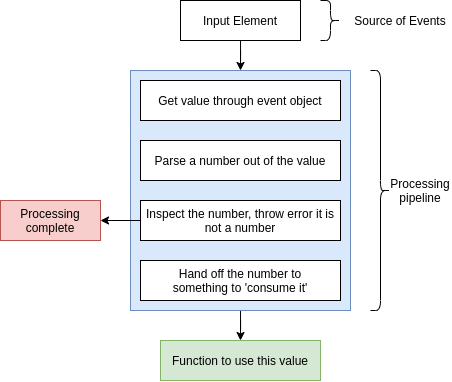

The diagram above was exported from draw.io. Its source (the exported page's mxGraphModel, read from the mxfile embedded in the PNG):
<mxGraphModel dx="931" dy="500" grid="1" gridSize="10" guides="1" tooltips="1" connect="1" arrows="1" fold="1" page="1" pageScale="1" pageWidth="850" pageHeight="1100" math="0" shadow="0">
  <root>
    <mxCell id="0" />
    <mxCell id="1" parent="0" />
    <mxCell id="5-rqjUUrrNqR20KBiulv-22" style="edgeStyle=orthogonalEdgeStyle;rounded=0;orthogonalLoop=1;jettySize=auto;html=1;entryX=0.5;entryY=0;entryDx=0;entryDy=0;" edge="1" parent="1" source="5-rqjUUrrNqR20KBiulv-20" target="5-rqjUUrrNqR20KBiulv-19">
      <mxGeometry relative="1" as="geometry" />
    </mxCell>
    <mxCell id="5-rqjUUrrNqR20KBiulv-20" value="" style="rounded=0;whiteSpace=wrap;html=1;fillColor=#dae8fc;strokeColor=#6c8ebf;" vertex="1" parent="1">
      <mxGeometry x="190" y="110" width="220" height="240" as="geometry" />
    </mxCell>
    <mxCell id="5-rqjUUrrNqR20KBiulv-21" style="edgeStyle=orthogonalEdgeStyle;rounded=0;orthogonalLoop=1;jettySize=auto;html=1;entryX=0.5;entryY=0;entryDx=0;entryDy=0;" edge="1" parent="1" source="5-rqjUUrrNqR20KBiulv-12" target="5-rqjUUrrNqR20KBiulv-20">
      <mxGeometry relative="1" as="geometry" />
    </mxCell>
    <mxCell id="5-rqjUUrrNqR20KBiulv-12" value="Input Element" style="rounded=0;whiteSpace=wrap;html=1;" vertex="1" parent="1">
      <mxGeometry x="240" y="40" width="120" height="40" as="geometry" />
    </mxCell>
    <mxCell id="5-rqjUUrrNqR20KBiulv-13" value="" style="shape=curlyBracket;whiteSpace=wrap;html=1;rounded=1;rotation=-180;" vertex="1" parent="1">
      <mxGeometry x="380" y="40" width="20" height="40" as="geometry" />
    </mxCell>
    <mxCell id="5-rqjUUrrNqR20KBiulv-14" value="Source of Events" style="text;html=1;strokeColor=none;fillColor=none;align=center;verticalAlign=middle;whiteSpace=wrap;rounded=0;" vertex="1" parent="1">
      <mxGeometry x="410" y="50" width="100" height="20" as="geometry" />
    </mxCell>
    <mxCell id="5-rqjUUrrNqR20KBiulv-15" value="Get value through event object" style="rounded=0;whiteSpace=wrap;html=1;" vertex="1" parent="1">
      <mxGeometry x="200" y="120" width="200" height="40" as="geometry" />
    </mxCell>
    <mxCell id="5-rqjUUrrNqR20KBiulv-16" value="Parse a number out of the value" style="rounded=0;whiteSpace=wrap;html=1;" vertex="1" parent="1">
      <mxGeometry x="200" y="180" width="200" height="40" as="geometry" />
    </mxCell>
    <mxCell id="5-rqjUUrrNqR20KBiulv-26" style="edgeStyle=orthogonalEdgeStyle;rounded=0;orthogonalLoop=1;jettySize=auto;html=1;entryX=1;entryY=0.5;entryDx=0;entryDy=0;" edge="1" parent="1" source="5-rqjUUrrNqR20KBiulv-17" target="5-rqjUUrrNqR20KBiulv-25">
      <mxGeometry relative="1" as="geometry" />
    </mxCell>
    <mxCell id="5-rqjUUrrNqR20KBiulv-17" value="Inspect the number, throw error it is not a number" style="rounded=0;whiteSpace=wrap;html=1;" vertex="1" parent="1">
      <mxGeometry x="200" y="240" width="200" height="40" as="geometry" />
    </mxCell>
    <mxCell id="5-rqjUUrrNqR20KBiulv-18" value="Hand off the number to&lt;br&gt;something to 'consume it'" style="rounded=0;whiteSpace=wrap;html=1;" vertex="1" parent="1">
      <mxGeometry x="200" y="300" width="200" height="40" as="geometry" />
    </mxCell>
    <mxCell id="5-rqjUUrrNqR20KBiulv-19" value="Function to use this value" style="rounded=0;whiteSpace=wrap;html=1;fillColor=#d5e8d4;strokeColor=#82b366;" vertex="1" parent="1">
      <mxGeometry x="220" y="380" width="160" height="40" as="geometry" />
    </mxCell>
    <mxCell id="5-rqjUUrrNqR20KBiulv-23" value="" style="shape=curlyBracket;whiteSpace=wrap;html=1;rounded=1;rotation=-180;" vertex="1" parent="1">
      <mxGeometry x="430" y="110" width="20" height="240" as="geometry" />
    </mxCell>
    <mxCell id="5-rqjUUrrNqR20KBiulv-24" value="Processing&lt;br&gt;pipeline" style="text;html=1;strokeColor=none;fillColor=none;align=center;verticalAlign=middle;whiteSpace=wrap;rounded=0;" vertex="1" parent="1">
      <mxGeometry x="460" y="220" width="40" height="20" as="geometry" />
    </mxCell>
    <mxCell id="5-rqjUUrrNqR20KBiulv-25" value="Processing&lt;br&gt;complete" style="rounded=0;whiteSpace=wrap;html=1;fillColor=#f8cecc;strokeColor=#b85450;" vertex="1" parent="1">
      <mxGeometry x="60" y="240" width="100" height="40" as="geometry" />
    </mxCell>
  </root>
</mxGraphModel>